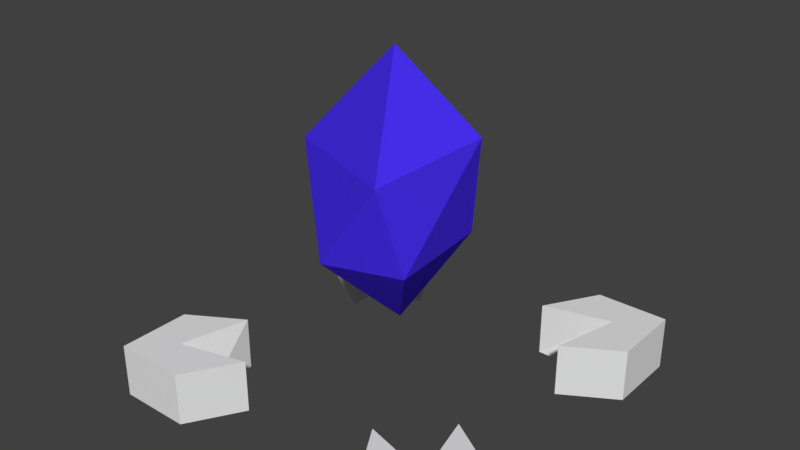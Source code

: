 # Source: Crystal.blend  (saved by Blender 2.79.0; exported with 4.5.12 LTS)
import bpy
from mathutils import Matrix  # noqa: F401  (used for matrix-valued properties, if any)

bpy.ops.wm.read_factory_settings(use_empty=True)
scene = bpy.context.scene
scene.name = 'Scene'

# ---- collections
col_collection_1 = bpy.data.collections.new('Collection 1'); scene.collection.children.link(col_collection_1)

# ---- materials (node trees are filled in below, after node groups)
mat_crystal_base = bpy.data.materials.new('crystal_base')
mat_crystal_base.alpha_threshold = 0.0
mat_crystal_base.use_transparent_shadow = False
mat_crystal_base.roughness = 0.5
mat_crystal = bpy.data.materials.new('crystal')
mat_crystal.alpha_threshold = 0.0
mat_crystal.use_transparent_shadow = False
mat_crystal.diffuse_color = (0.05851, 0.02578, 0.8, 1.0)
mat_crystal.roughness = 0.5
mat_crystal.specular_intensity = 0.7667

# ---- material node trees

# ---- world
world_world = bpy.data.worlds.new('World'); scene.world = world_world
world_world.color = (0.05088, 0.05088, 0.05088)
world_world.use_sun_shadow = False
world_world.sun_shadow_jitter_overblur = 0.0
world_world.cycles.sampling_method = 'MANUAL'

# ---- meshes
me_icosphere_001 = bpy.data.meshes.new('Icosphere.001')
me_icosphere_001.from_pydata([(1.0, 1.0, 0.004009), (1.0, 1.0, 0.302), (0.7952, 0.801, 0.302), (0.7, 0.7, 0.004009), (0.6, 1.0, 0.004009), (0.6, 1.0, 0.302), (0.42, 0.7, 0.302), (0.42, 0.7, 0.004009), (1.0, 0.6, 0.004009), (1.0, 0.6, 0.302), (0.7, 0.42, 0.302), (0.7, 0.42, 0.004009), (-1.0, 1.0, 0.004009), (-1.0, 1.0, 0.302), (-0.7952, 0.801, 0.302), (-0.7, 0.7, 0.004009), (-0.6, 1.0, 0.004009), (-0.6, 1.0, 0.302), (-0.42, 0.7, 0.302), (-0.42, 0.7, 0.004009), (-1.0, 0.6, 0.004009), (-1.0, 0.6, 0.302), (-0.7, 0.42, 0.302), (-0.7, 0.42, 0.004009), (1.0, -1.0, 0.004009), (1.0, -1.0, 0.302), (0.7952, -0.801, 0.302), (0.7, -0.7, 0.004009), (0.6, -1.0, 0.004009), (0.6, -1.0, 0.302), (0.42, -0.7, 0.302), (0.42, -0.7, 0.004009), (1.0, -0.6, 0.004009), (1.0, -0.6, 0.302), (0.7, -0.42, 0.302), (0.7, -0.42, 0.004009), (-1.0, -1.0, 0.004009), (-1.0, -1.0, 0.302), (-0.7952, -0.801, 0.302), (-0.7, -0.7, 0.004009), (-0.6, -1.0, 0.004009), (-0.6, -1.0, 0.302), (-0.42, -0.7, 0.302), (-0.42, -0.7, 0.004009), (-1.0, -0.6, 0.004009), (-1.0, -0.6, 0.302), (-0.7, -0.42, 0.302), (-0.7, -0.42, 0.004009)], [], [(4, 5, 1, 0), (10, 2, 3, 11), (9, 1, 2, 10), (11, 8, 9, 10), (0, 8, 3), (3, 7, 4), (2, 6, 7, 3), (1, 5, 6, 2), (7, 6, 5, 4), (3, 8, 11), (0, 3, 4), (0, 1, 9, 8), (16, 12, 13, 17), (22, 23, 15, 14), (21, 22, 14, 13), (23, 22, 21, 20), (12, 15, 20), (15, 16, 19), (14, 15, 19, 18), (13, 14, 18, 17), (19, 16, 17, 18), (15, 23, 20), (12, 16, 15), (12, 20, 21, 13), (28, 24, 25, 29), (34, 35, 27, 26), (33, 34, 26, 25), (35, 34, 33, 32), (24, 27, 32), (27, 28, 31), (26, 27, 31, 30), (25, 26, 30, 29), (31, 28, 29, 30), (27, 35, 32), (24, 28, 27), (24, 32, 33, 25), (40, 41, 37, 36), (46, 38, 39, 47), (45, 37, 38, 46), (47, 44, 45, 46), (36, 44, 39), (39, 43, 40), (38, 42, 43, 39), (37, 41, 42, 38), (43, 42, 41, 40), (39, 44, 47), (36, 39, 40), (36, 37, 45, 44)])
me_icosphere_001.materials.append(mat_crystal_base)
me_icosphere_001.materials.append(mat_crystal)
me_icosphere_001.use_remesh_preserve_volume = False
me_icosphere_001.use_remesh_preserve_attributes = False
me_icosphere_001.use_mirror_vertex_groups = False
me_icosphere_001.update()
me_icosphere = bpy.data.meshes.new('Icosphere')
me_icosphere.from_pydata([(0.0, 0.0, 0.4036), (0.2872, -0.3126, 0.8589), (-0.1205, -0.4491, 0.8592), (-0.4079, -0.0842, 0.8545), (-0.07938, 0.3028, 0.8321), (0.326, 0.153, 0.9396), (0.2142, -0.4314, 1.343), (-0.4785, -0.1589, 1.326), (-0.2819, 0.3012, 1.392), (0.05917, 0.4699, 1.18), (0.4483, 0.03807, 1.503), (-0.0296, -0.002096, 1.856)], [], [(0, 1, 2), (1, 0, 5), (0, 2, 3), (0, 3, 4), (0, 4, 5), (1, 5, 10), (2, 1, 6), (3, 2, 7), (4, 3, 8), (5, 4, 9), (1, 10, 6), (2, 6, 7), (3, 7, 8), (4, 8, 9), (5, 9, 10), (6, 10, 11), (7, 6, 11), (8, 7, 11), (9, 8, 11), (10, 9, 11)])
me_icosphere.polygons.foreach_set('material_index', [1, 1, 1, 1, 1, 1, 1, 1, 1, 1, 1, 1, 1, 1, 1, 1, 1, 1, 1, 1])
me_icosphere.materials.append(mat_crystal_base)
me_icosphere.materials.append(mat_crystal)
me_icosphere.use_remesh_preserve_volume = False
me_icosphere.use_remesh_preserve_attributes = False
me_icosphere.use_mirror_vertex_groups = False
me_icosphere.update()

# ---- objects
ob_crystal_base = bpy.data.objects.new('crystal_base', me_icosphere_001)
ob_crystal = bpy.data.objects.new('crystal', me_icosphere)

# ---- transforms, parenting, visibility, modifiers, constraints
ob_crystal_base.location = (0.0, 0.0, 0.0)
ob_crystal_base.lineart.crease_threshold = 0.0
_vg = ob_crystal_base.vertex_groups.new(name='Bone')
ob_crystal.location = (0.0, 0.0, 0.0)
ob_crystal.lineart.crease_threshold = 0.0
_vg = ob_crystal.vertex_groups.new(name='Bone')

# ---- collection membership
col_collection_1.objects.link(ob_crystal_base)
col_collection_1.objects.link(ob_crystal)

# ---- scene / render settings (as saved in the file)
scene.frame_start = 1; scene.frame_end = 40; scene.frame_set(11)
scene.render.engine = 'BLENDER_EEVEE_NEXT'
scene.render.resolution_percentage = 50
scene.render.dither_intensity = 0.0
scene.cycles.use_denoising = False
scene.cycles.samples = 128
scene.cycles.sampling_pattern = 'TABULATED_SOBOL'
scene.cycles.use_adaptive_sampling = False
scene.cycles.use_light_tree = False
scene.cycles.blur_glossy = 0.0
scene.cycles.sample_clamp_indirect = 0.0
scene.view_settings.view_transform = 'Standard'
bpy.context.view_layer.update()

# ---- added for rendering (the .blend has no active camera and no usable light): camera, sun
cam_auto = bpy.data.cameras.new('AutoCamera')
cam_auto.lens = 50.0
cam_auto.sensor_width = 36.0
cam_auto.clip_end = 1000.0
ob_auto_camera = bpy.data.objects.new('AutoCamera', cam_auto)
scene.collection.objects.link(ob_auto_camera)
ob_auto_camera.location = (3.12812, -3.75374, 3.4326)
ob_auto_camera.rotation_euler = (1.09748, -7.21219e-08, 0.694738)
scene.camera = ob_auto_camera
light_auto_sun = bpy.data.lights.new('AutoSun', 'SUN')
light_auto_sun.energy = 3.0
light_auto_sun.angle = 0.0523599
ob_auto_sun = bpy.data.objects.new('AutoSun', light_auto_sun)
scene.collection.objects.link(ob_auto_sun)
ob_auto_sun.rotation_euler = (0.872665, 0.174533, 0.523599)
bpy.context.view_layer.update()

